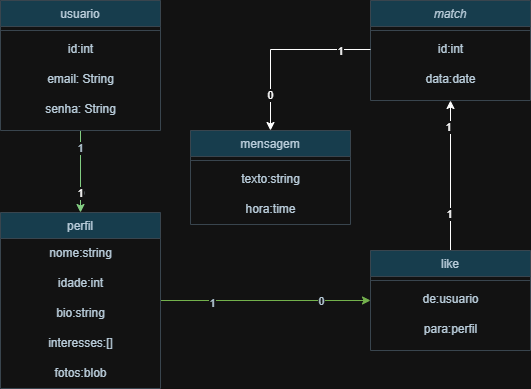

The diagram above was exported from draw.io. Its source (the exported page's mxGraphModel, read from the mxfile embedded in the PNG):
<mxGraphModel dx="1426" dy="785" grid="1" gridSize="10" guides="1" tooltips="1" connect="1" arrows="1" fold="1" page="1" pageScale="1" pageWidth="827" pageHeight="1169" math="0" shadow="0">
  <root>
    <mxCell id="WIyWlLk6GJQsqaUBKTNV-0" />
    <mxCell id="WIyWlLk6GJQsqaUBKTNV-1" parent="WIyWlLk6GJQsqaUBKTNV-0" />
    <mxCell id="zkfFHV4jXpPFQw0GAbJ--0" value="match" style="swimlane;fontStyle=2;align=center;verticalAlign=top;childLayout=stackLayout;horizontal=1;startSize=26;horizontalStack=0;resizeParent=1;resizeLast=0;collapsible=1;marginBottom=0;rounded=0;shadow=0;strokeWidth=1;labelBackgroundColor=none;fillColor=#B1DDF0;strokeColor=#BAC8D3;fontColor=#182E3E;" parent="WIyWlLk6GJQsqaUBKTNV-1" vertex="1">
      <mxGeometry x="480" y="100" width="160" height="100" as="geometry">
        <mxRectangle x="230" y="140" width="160" height="26" as="alternateBounds" />
      </mxGeometry>
    </mxCell>
    <mxCell id="zkfFHV4jXpPFQw0GAbJ--4" value="" style="line;html=1;strokeWidth=1;align=left;verticalAlign=middle;spacingTop=-1;spacingLeft=3;spacingRight=3;rotatable=0;labelPosition=right;points=[];portConstraint=eastwest;labelBackgroundColor=none;fillColor=#B1DDF0;strokeColor=#BAC8D3;fontColor=#182E3E;" parent="zkfFHV4jXpPFQw0GAbJ--0" vertex="1">
      <mxGeometry y="26" width="160" height="8" as="geometry" />
    </mxCell>
    <mxCell id="cAp26S_enImzWF598KqG-1" value="id:int" style="text;html=1;align=center;verticalAlign=middle;resizable=0;points=[];autosize=1;strokeColor=none;fillColor=none;fontColor=#182E3E;" parent="zkfFHV4jXpPFQw0GAbJ--0" vertex="1">
      <mxGeometry y="34" width="160" height="30" as="geometry" />
    </mxCell>
    <mxCell id="cAp26S_enImzWF598KqG-0" value="data:date" style="text;html=1;align=center;verticalAlign=middle;resizable=0;points=[];autosize=1;strokeColor=none;fillColor=none;fontColor=#182E3E;" parent="zkfFHV4jXpPFQw0GAbJ--0" vertex="1">
      <mxGeometry y="64" width="160" height="30" as="geometry" />
    </mxCell>
    <mxCell id="cAp26S_enImzWF598KqG-36" style="edgeStyle=orthogonalEdgeStyle;rounded=0;orthogonalLoop=1;jettySize=auto;html=1;strokeColor=#EEEEEE;fontColor=#FFFFFF;" parent="WIyWlLk6GJQsqaUBKTNV-1" source="zkfFHV4jXpPFQw0GAbJ--6" target="zkfFHV4jXpPFQw0GAbJ--13" edge="1">
      <mxGeometry relative="1" as="geometry" />
    </mxCell>
    <mxCell id="cAp26S_enImzWF598KqG-37" style="edgeStyle=orthogonalEdgeStyle;rounded=0;orthogonalLoop=1;jettySize=auto;html=1;strokeColor=#2D7600;fontColor=#FFFFFF;fillColor=#60a917;" parent="WIyWlLk6GJQsqaUBKTNV-1" source="zkfFHV4jXpPFQw0GAbJ--6" target="zkfFHV4jXpPFQw0GAbJ--13" edge="1">
      <mxGeometry relative="1" as="geometry" />
    </mxCell>
    <mxCell id="cAp26S_enImzWF598KqG-38" value="1" style="edgeLabel;html=1;align=center;verticalAlign=middle;resizable=0;points=[];strokeColor=#BAC8D3;fontColor=#182E3E;fillColor=#B1DDF0;" parent="cAp26S_enImzWF598KqG-37" connectable="0" vertex="1">
      <mxGeometry x="-0.5109" y="-2" relative="1" as="geometry">
        <mxPoint as="offset" />
      </mxGeometry>
    </mxCell>
    <mxCell id="cAp26S_enImzWF598KqG-39" value="0" style="edgeLabel;html=1;align=center;verticalAlign=middle;resizable=0;points=[];strokeColor=#BAC8D3;fontColor=#182E3E;fillColor=#B1DDF0;" parent="cAp26S_enImzWF598KqG-37" connectable="0" vertex="1">
      <mxGeometry x="0.5203" relative="1" as="geometry">
        <mxPoint as="offset" />
      </mxGeometry>
    </mxCell>
    <mxCell id="zkfFHV4jXpPFQw0GAbJ--6" value="perfil" style="swimlane;fontStyle=0;align=center;verticalAlign=top;childLayout=stackLayout;horizontal=1;startSize=26;horizontalStack=0;resizeParent=1;resizeLast=0;collapsible=1;marginBottom=0;rounded=0;shadow=0;strokeWidth=1;labelBackgroundColor=none;fillColor=#B1DDF0;strokeColor=#BAC8D3;fontColor=#182E3E;" parent="WIyWlLk6GJQsqaUBKTNV-1" vertex="1">
      <mxGeometry x="110" y="312" width="160" height="176" as="geometry">
        <mxRectangle x="130" y="380" width="160" height="26" as="alternateBounds" />
      </mxGeometry>
    </mxCell>
    <mxCell id="cAp26S_enImzWF598KqG-13" value="nome:string" style="text;html=1;align=center;verticalAlign=middle;resizable=0;points=[];autosize=1;strokeColor=none;fillColor=none;fontColor=#182E3E;" parent="zkfFHV4jXpPFQw0GAbJ--6" vertex="1">
      <mxGeometry y="26" width="160" height="30" as="geometry" />
    </mxCell>
    <mxCell id="cAp26S_enImzWF598KqG-14" value="idade:int" style="text;html=1;align=center;verticalAlign=middle;resizable=0;points=[];autosize=1;strokeColor=none;fillColor=none;fontColor=#182E3E;" parent="zkfFHV4jXpPFQw0GAbJ--6" vertex="1">
      <mxGeometry y="56" width="160" height="30" as="geometry" />
    </mxCell>
    <mxCell id="cAp26S_enImzWF598KqG-15" value="bio:string" style="text;html=1;align=center;verticalAlign=middle;resizable=0;points=[];autosize=1;strokeColor=none;fillColor=none;fontColor=#182E3E;" parent="zkfFHV4jXpPFQw0GAbJ--6" vertex="1">
      <mxGeometry y="86" width="160" height="30" as="geometry" />
    </mxCell>
    <mxCell id="cAp26S_enImzWF598KqG-20" value="interesses:[]" style="text;html=1;align=center;verticalAlign=middle;resizable=0;points=[];autosize=1;strokeColor=none;fillColor=none;fontColor=#182E3E;" parent="zkfFHV4jXpPFQw0GAbJ--6" vertex="1">
      <mxGeometry y="116" width="160" height="30" as="geometry" />
    </mxCell>
    <mxCell id="R7TzMr6Etb3pFEkKItk6-13" value="fotos:blob" style="text;html=1;align=center;verticalAlign=middle;resizable=0;points=[];autosize=1;strokeColor=none;fillColor=none;fontColor=#182E3E;" vertex="1" parent="zkfFHV4jXpPFQw0GAbJ--6">
      <mxGeometry y="146" width="160" height="30" as="geometry" />
    </mxCell>
    <mxCell id="R7TzMr6Etb3pFEkKItk6-7" style="edgeStyle=orthogonalEdgeStyle;rounded=0;orthogonalLoop=1;jettySize=auto;html=1;entryX=0.5;entryY=1;entryDx=0;entryDy=0;" edge="1" parent="WIyWlLk6GJQsqaUBKTNV-1" source="zkfFHV4jXpPFQw0GAbJ--13" target="zkfFHV4jXpPFQw0GAbJ--0">
      <mxGeometry relative="1" as="geometry" />
    </mxCell>
    <mxCell id="R7TzMr6Etb3pFEkKItk6-8" value="1" style="edgeLabel;html=1;align=center;verticalAlign=middle;resizable=0;points=[];" vertex="1" connectable="0" parent="R7TzMr6Etb3pFEkKItk6-7">
      <mxGeometry x="-0.5037" y="2" relative="1" as="geometry">
        <mxPoint as="offset" />
      </mxGeometry>
    </mxCell>
    <mxCell id="R7TzMr6Etb3pFEkKItk6-9" value="1" style="edgeLabel;html=1;align=center;verticalAlign=middle;resizable=0;points=[];" vertex="1" connectable="0" parent="R7TzMr6Etb3pFEkKItk6-7">
      <mxGeometry x="0.6593" y="3" relative="1" as="geometry">
        <mxPoint as="offset" />
      </mxGeometry>
    </mxCell>
    <mxCell id="zkfFHV4jXpPFQw0GAbJ--13" value="like" style="swimlane;fontStyle=0;align=center;verticalAlign=top;childLayout=stackLayout;horizontal=1;startSize=26;horizontalStack=0;resizeParent=1;resizeLast=0;collapsible=1;marginBottom=0;rounded=0;shadow=0;strokeWidth=1;labelBackgroundColor=none;fillColor=#B1DDF0;strokeColor=#BAC8D3;fontColor=#182E3E;" parent="WIyWlLk6GJQsqaUBKTNV-1" vertex="1">
      <mxGeometry x="480" y="350" width="160" height="100" as="geometry">
        <mxRectangle x="340" y="380" width="170" height="26" as="alternateBounds" />
      </mxGeometry>
    </mxCell>
    <mxCell id="zkfFHV4jXpPFQw0GAbJ--15" value="" style="line;html=1;strokeWidth=1;align=left;verticalAlign=middle;spacingTop=-1;spacingLeft=3;spacingRight=3;rotatable=0;labelPosition=right;points=[];portConstraint=eastwest;labelBackgroundColor=none;fillColor=#B1DDF0;strokeColor=#BAC8D3;fontColor=#182E3E;" parent="zkfFHV4jXpPFQw0GAbJ--13" vertex="1">
      <mxGeometry y="26" width="160" height="8" as="geometry" />
    </mxCell>
    <mxCell id="cAp26S_enImzWF598KqG-23" value="de:usuario" style="text;html=1;align=center;verticalAlign=middle;resizable=0;points=[];autosize=1;strokeColor=none;fillColor=none;fontColor=#182E3E;" parent="zkfFHV4jXpPFQw0GAbJ--13" vertex="1">
      <mxGeometry y="34" width="160" height="30" as="geometry" />
    </mxCell>
    <mxCell id="cAp26S_enImzWF598KqG-24" value="para:perfil" style="text;html=1;align=center;verticalAlign=middle;resizable=0;points=[];autosize=1;strokeColor=none;fillColor=none;fontColor=#182E3E;" parent="zkfFHV4jXpPFQw0GAbJ--13" vertex="1">
      <mxGeometry y="64" width="160" height="30" as="geometry" />
    </mxCell>
    <mxCell id="cAp26S_enImzWF598KqG-28" style="edgeStyle=orthogonalEdgeStyle;rounded=0;orthogonalLoop=1;jettySize=auto;html=1;entryX=0.5;entryY=0;entryDx=0;entryDy=0;strokeColor=#005700;fontColor=#FFFFFF;fillColor=#008a00;" parent="WIyWlLk6GJQsqaUBKTNV-1" source="zkfFHV4jXpPFQw0GAbJ--17" target="zkfFHV4jXpPFQw0GAbJ--6" edge="1">
      <mxGeometry relative="1" as="geometry" />
    </mxCell>
    <mxCell id="cAp26S_enImzWF598KqG-29" value="1" style="edgeLabel;html=1;align=center;verticalAlign=middle;resizable=0;points=[];strokeColor=#BAC8D3;fontColor=#182E3E;fillColor=#B1DDF0;" parent="cAp26S_enImzWF598KqG-28" connectable="0" vertex="1">
      <mxGeometry x="-0.594" y="-1" relative="1" as="geometry">
        <mxPoint as="offset" />
      </mxGeometry>
    </mxCell>
    <mxCell id="cAp26S_enImzWF598KqG-30" value="0" style="edgeLabel;html=1;align=center;verticalAlign=middle;resizable=0;points=[];strokeColor=#BAC8D3;fontColor=#182E3E;fillColor=#B1DDF0;" parent="cAp26S_enImzWF598KqG-28" connectable="0" vertex="1">
      <mxGeometry x="0.5095" relative="1" as="geometry">
        <mxPoint as="offset" />
      </mxGeometry>
    </mxCell>
    <mxCell id="R7TzMr6Etb3pFEkKItk6-1" value="1" style="edgeLabel;html=1;align=center;verticalAlign=middle;resizable=0;points=[];" vertex="1" connectable="0" parent="cAp26S_enImzWF598KqG-28">
      <mxGeometry x="0.5222" y="-1" relative="1" as="geometry">
        <mxPoint as="offset" />
      </mxGeometry>
    </mxCell>
    <mxCell id="zkfFHV4jXpPFQw0GAbJ--17" value="usuario" style="swimlane;fontStyle=0;align=center;verticalAlign=top;childLayout=stackLayout;horizontal=1;startSize=26;horizontalStack=0;resizeParent=1;resizeLast=0;collapsible=1;marginBottom=0;rounded=0;shadow=0;strokeWidth=1;labelBackgroundColor=none;fillColor=#B1DDF0;strokeColor=#BAC8D3;fontColor=#182E3E;" parent="WIyWlLk6GJQsqaUBKTNV-1" vertex="1">
      <mxGeometry x="110" y="100" width="160" height="130" as="geometry">
        <mxRectangle x="550" y="140" width="160" height="26" as="alternateBounds" />
      </mxGeometry>
    </mxCell>
    <mxCell id="zkfFHV4jXpPFQw0GAbJ--23" value="" style="line;html=1;strokeWidth=1;align=left;verticalAlign=middle;spacingTop=-1;spacingLeft=3;spacingRight=3;rotatable=0;labelPosition=right;points=[];portConstraint=eastwest;labelBackgroundColor=none;fillColor=#B1DDF0;strokeColor=#BAC8D3;fontColor=#182E3E;" parent="zkfFHV4jXpPFQw0GAbJ--17" vertex="1">
      <mxGeometry y="26" width="160" height="8" as="geometry" />
    </mxCell>
    <mxCell id="cAp26S_enImzWF598KqG-9" value="id:int" style="text;html=1;align=center;verticalAlign=middle;resizable=0;points=[];autosize=1;strokeColor=none;fillColor=none;fontColor=#182E3E;" parent="zkfFHV4jXpPFQw0GAbJ--17" vertex="1">
      <mxGeometry y="34" width="160" height="30" as="geometry" />
    </mxCell>
    <mxCell id="cAp26S_enImzWF598KqG-10" value="email: String" style="text;html=1;align=center;verticalAlign=middle;resizable=0;points=[];autosize=1;strokeColor=none;fillColor=none;fontColor=#182E3E;" parent="zkfFHV4jXpPFQw0GAbJ--17" vertex="1">
      <mxGeometry y="64" width="160" height="30" as="geometry" />
    </mxCell>
    <mxCell id="cAp26S_enImzWF598KqG-11" value="senha: String" style="text;html=1;align=center;verticalAlign=middle;resizable=0;points=[];autosize=1;strokeColor=none;fillColor=none;fontColor=#182E3E;" parent="zkfFHV4jXpPFQw0GAbJ--17" vertex="1">
      <mxGeometry y="94" width="160" height="30" as="geometry" />
    </mxCell>
    <mxCell id="R7TzMr6Etb3pFEkKItk6-2" value="mensagem" style="swimlane;fontStyle=0;align=center;verticalAlign=top;childLayout=stackLayout;horizontal=1;startSize=26;horizontalStack=0;resizeParent=1;resizeLast=0;collapsible=1;marginBottom=0;rounded=0;shadow=0;strokeWidth=1;labelBackgroundColor=none;fillColor=#B1DDF0;strokeColor=#BAC8D3;fontColor=#182E3E;" vertex="1" parent="WIyWlLk6GJQsqaUBKTNV-1">
      <mxGeometry x="300" y="230" width="160" height="94" as="geometry">
        <mxRectangle x="550" y="140" width="160" height="26" as="alternateBounds" />
      </mxGeometry>
    </mxCell>
    <mxCell id="R7TzMr6Etb3pFEkKItk6-3" value="" style="line;html=1;strokeWidth=1;align=left;verticalAlign=middle;spacingTop=-1;spacingLeft=3;spacingRight=3;rotatable=0;labelPosition=right;points=[];portConstraint=eastwest;labelBackgroundColor=none;fillColor=#B1DDF0;strokeColor=#BAC8D3;fontColor=#182E3E;" vertex="1" parent="R7TzMr6Etb3pFEkKItk6-2">
      <mxGeometry y="26" width="160" height="8" as="geometry" />
    </mxCell>
    <mxCell id="R7TzMr6Etb3pFEkKItk6-4" value="texto:string" style="text;html=1;align=center;verticalAlign=middle;resizable=0;points=[];autosize=1;strokeColor=none;fillColor=none;fontColor=#182E3E;" vertex="1" parent="R7TzMr6Etb3pFEkKItk6-2">
      <mxGeometry y="34" width="160" height="30" as="geometry" />
    </mxCell>
    <mxCell id="R7TzMr6Etb3pFEkKItk6-5" value="hora:time" style="text;html=1;align=center;verticalAlign=middle;resizable=0;points=[];autosize=1;strokeColor=none;fillColor=none;fontColor=#182E3E;" vertex="1" parent="R7TzMr6Etb3pFEkKItk6-2">
      <mxGeometry y="64" width="160" height="30" as="geometry" />
    </mxCell>
    <mxCell id="R7TzMr6Etb3pFEkKItk6-10" style="edgeStyle=orthogonalEdgeStyle;rounded=0;orthogonalLoop=1;jettySize=auto;html=1;entryX=0.5;entryY=0;entryDx=0;entryDy=0;" edge="1" parent="WIyWlLk6GJQsqaUBKTNV-1" source="cAp26S_enImzWF598KqG-1" target="R7TzMr6Etb3pFEkKItk6-2">
      <mxGeometry relative="1" as="geometry" />
    </mxCell>
    <mxCell id="R7TzMr6Etb3pFEkKItk6-11" value="1" style="edgeLabel;html=1;align=center;verticalAlign=middle;resizable=0;points=[];" vertex="1" connectable="0" parent="R7TzMr6Etb3pFEkKItk6-10">
      <mxGeometry x="-0.6598" y="1" relative="1" as="geometry">
        <mxPoint as="offset" />
      </mxGeometry>
    </mxCell>
    <mxCell id="R7TzMr6Etb3pFEkKItk6-12" value="0" style="edgeLabel;html=1;align=center;verticalAlign=middle;resizable=0;points=[];" vertex="1" connectable="0" parent="R7TzMr6Etb3pFEkKItk6-10">
      <mxGeometry x="0.6017" y="-1" relative="1" as="geometry">
        <mxPoint as="offset" />
      </mxGeometry>
    </mxCell>
  </root>
</mxGraphModel>